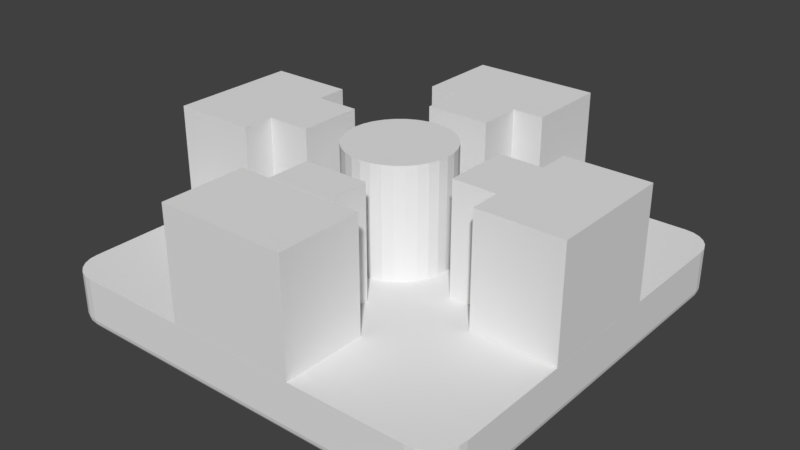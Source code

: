 # Source: 2020_endcap.blend  (saved by Blender 3.1.7; exported with 4.5.12 LTS)
import bpy
from mathutils import Matrix  # noqa: F401  (used for matrix-valued properties, if any)

bpy.ops.wm.read_factory_settings(use_empty=True)
scene = bpy.context.scene
scene.name = 'Scene'

# ---- collections
col_collection_5 = bpy.data.collections.new('Collection 5'); scene.collection.children.link(col_collection_5)

# ---- world
world_world = bpy.data.worlds.new('World'); scene.world = world_world
world_world.color = (0.05088, 0.05088, 0.05088)
world_world.use_sun_shadow = False
world_world.sun_shadow_jitter_overblur = 0.0
world_world.cycles.sampling_method = 'MANUAL'

# ---- meshes
me_cube_002 = bpy.data.meshes.new('Cube.002')
me_cube_002.from_pydata([(-3.0, -5.1, -6.267), (-3.0, -5.1, -1.0), (-3.0, 1.0, -6.267), (-3.0, 1.0, -1.0), (1.0, -5.1, -6.267), (1.0, -5.1, -1.0), (1.0, 1.0, -6.267), (1.0, 1.0, -1.0)], [], [(0, 1, 3, 2), (2, 3, 7, 6), (6, 7, 5, 4), (4, 5, 1, 0), (2, 6, 4, 0), (7, 3, 1, 5)])
_uv = me_cube_002.uv_layers.new(name='UVMap')
_uv.uv.foreach_set('vector', [0.375, 0.0, 0.625, 0.0, 0.625, 0.25, 0.375, 0.25, 0.375, 0.25, 0.625, 0.25, 0.625, 0.5, 0.375, 0.5, 0.375, 0.5, 0.625, 0.5, 0.625, 0.75, 0.375, 0.75, 0.375, 0.75, 0.625, 0.75, 0.625, 1.0, 0.375, 1.0, 0.125, 0.5, 0.375, 0.5, 0.375, 0.75, 0.125, 0.75, 0.625, 0.5, 0.875, 0.5, 0.875, 0.75, 0.625, 0.75])
me_cube_002.use_remesh_fix_poles = True
me_cube_002.use_remesh_preserve_attributes = False
me_cube_002.update()
me_cube_004 = bpy.data.meshes.new('Cube.004')
me_cube_004.from_pydata([(-1.1, -3.6, -6.267), (-1.1, -3.6, -1.0), (-1.1, -0.5, -6.267), (-1.1, -0.5, -1.0), (1.0, -3.6, -6.267), (1.0, -3.6, -1.0), (1.0, -0.5, -6.267), (1.0, -0.5, -1.0)], [], [(0, 1, 3, 2), (2, 3, 7, 6), (6, 7, 5, 4), (4, 5, 1, 0), (2, 6, 4, 0), (7, 3, 1, 5)])
_uv = me_cube_004.uv_layers.new(name='UVMap')
_uv.uv.foreach_set('vector', [0.375, 0.0, 0.625, 0.0, 0.625, 0.25, 0.375, 0.25, 0.375, 0.25, 0.625, 0.25, 0.625, 0.5, 0.375, 0.5, 0.375, 0.5, 0.625, 0.5, 0.625, 0.75, 0.375, 0.75, 0.375, 0.75, 0.625, 0.75, 0.625, 1.0, 0.375, 1.0, 0.125, 0.5, 0.375, 0.5, 0.375, 0.75, 0.125, 0.75, 0.625, 0.5, 0.875, 0.5, 0.875, 0.75, 0.625, 0.75])
me_cube_004.use_remesh_fix_poles = True
me_cube_004.use_remesh_preserve_attributes = False
me_cube_004.update()
me_cube_006 = bpy.data.meshes.new('Cube.006')
me_cube_006.from_pydata([(-1.0, -3.0, 3.5), (-1.0, -3.0, 8.767), (-1.0, 1.0, 3.5), (-1.0, 1.0, 8.767), (5.1, -3.0, 3.5), (5.1, -3.0, 8.767), (5.1, 1.0, 3.5), (5.1, 1.0, 8.767)], [], [(0, 1, 3, 2), (2, 3, 7, 6), (6, 7, 5, 4), (4, 5, 1, 0), (2, 6, 4, 0), (7, 3, 1, 5)])
_uv = me_cube_006.uv_layers.new(name='UVMap')
_uv.uv.foreach_set('vector', [0.375, 0.0, 0.625, 0.0, 0.625, 0.25, 0.375, 0.25, 0.375, 0.25, 0.625, 0.25, 0.625, 0.5, 0.375, 0.5, 0.375, 0.5, 0.625, 0.5, 0.625, 0.75, 0.375, 0.75, 0.375, 0.75, 0.625, 0.75, 0.625, 1.0, 0.375, 1.0, 0.125, 0.5, 0.375, 0.5, 0.375, 0.75, 0.125, 0.75, 0.625, 0.5, 0.875, 0.5, 0.875, 0.75, 0.625, 0.75])
me_cube_006.use_remesh_fix_poles = True
me_cube_006.use_remesh_preserve_attributes = False
me_cube_006.update()
me_cube_012 = bpy.data.meshes.new('Cube.012')
me_cube_012.from_pydata([(-1.0, -1.0, 3.5), (-1.0, -1.0, 8.767), (-1.0, 3.0, 3.5), (-1.0, 3.0, 8.767), (5.1, -1.0, 3.5), (5.1, -1.0, 8.767), (5.1, 3.0, 3.5), (5.1, 3.0, 8.767)], [], [(0, 1, 3, 2), (2, 3, 7, 6), (6, 7, 5, 4), (4, 5, 1, 0), (2, 6, 4, 0), (7, 3, 1, 5)])
_uv = me_cube_012.uv_layers.new(name='UVMap')
_uv.uv.foreach_set('vector', [0.375, 0.0, 0.625, 0.0, 0.625, 0.25, 0.375, 0.25, 0.375, 0.25, 0.625, 0.25, 0.625, 0.5, 0.375, 0.5, 0.375, 0.5, 0.625, 0.5, 0.625, 0.75, 0.375, 0.75, 0.375, 0.75, 0.625, 0.75, 0.625, 1.0, 0.375, 1.0, 0.125, 0.5, 0.375, 0.5, 0.375, 0.75, 0.125, 0.75, 0.625, 0.5, 0.875, 0.5, 0.875, 0.75, 0.625, 0.75])
me_cube_012.use_remesh_fix_poles = True
me_cube_012.use_remesh_preserve_attributes = False
me_cube_012.update()
me_cube_014 = bpy.data.meshes.new('Cube.014')
me_cube_014.from_pydata([(-1.0, -3.0, 3.5), (-1.0, -3.0, 8.767), (-1.0, 1.0, 3.5), (-1.0, 1.0, 8.767), (5.1, -3.0, 3.5), (5.1, -3.0, 8.767), (5.1, 1.0, 3.5), (5.1, 1.0, 8.767)], [], [(0, 1, 3, 2), (2, 3, 7, 6), (6, 7, 5, 4), (4, 5, 1, 0), (2, 6, 4, 0), (7, 3, 1, 5)])
_uv = me_cube_014.uv_layers.new(name='UVMap')
_uv.uv.foreach_set('vector', [0.375, 0.0, 0.625, 0.0, 0.625, 0.25, 0.375, 0.25, 0.375, 0.25, 0.625, 0.25, 0.625, 0.5, 0.375, 0.5, 0.375, 0.5, 0.625, 0.5, 0.625, 0.75, 0.375, 0.75, 0.375, 0.75, 0.625, 0.75, 0.625, 1.0, 0.375, 1.0, 0.125, 0.5, 0.375, 0.5, 0.375, 0.75, 0.125, 0.75, 0.625, 0.5, 0.875, 0.5, 0.875, 0.75, 0.625, 0.75])
me_cube_014.use_remesh_fix_poles = True
me_cube_014.use_remesh_preserve_attributes = False
me_cube_014.update()
me_cube_016 = bpy.data.meshes.new('Cube.016')
me_cube_016.from_pydata([(-1.1, -3.6, -6.267), (-1.1, -3.6, -1.0), (-1.1, -0.5, -6.267), (-1.1, -0.5, -1.0), (1.0, -3.6, -6.267), (1.0, -3.6, -1.0), (1.0, -0.5, -6.267), (1.0, -0.5, -1.0)], [], [(0, 1, 3, 2), (2, 3, 7, 6), (6, 7, 5, 4), (4, 5, 1, 0), (2, 6, 4, 0), (7, 3, 1, 5)])
_uv = me_cube_016.uv_layers.new(name='UVMap')
_uv.uv.foreach_set('vector', [0.375, 0.0, 0.625, 0.0, 0.625, 0.25, 0.375, 0.25, 0.375, 0.25, 0.625, 0.25, 0.625, 0.5, 0.375, 0.5, 0.375, 0.5, 0.625, 0.5, 0.625, 0.75, 0.375, 0.75, 0.375, 0.75, 0.625, 0.75, 0.625, 1.0, 0.375, 1.0, 0.125, 0.5, 0.375, 0.5, 0.375, 0.75, 0.125, 0.75, 0.625, 0.5, 0.875, 0.5, 0.875, 0.75, 0.625, 0.75])
me_cube_016.use_remesh_fix_poles = True
me_cube_016.use_remesh_preserve_attributes = False
me_cube_016.update()
me_cube_017 = bpy.data.meshes.new('Cube.017')
me_cube_017.from_pydata([(-1.1, -3.6, -6.267), (-1.1, -3.6, -1.0), (-1.1, -0.5, -6.267), (-1.1, -0.5, -1.0), (1.0, -3.6, -6.267), (1.0, -3.6, -1.0), (1.0, -0.5, -6.267), (1.0, -0.5, -1.0)], [], [(0, 1, 3, 2), (2, 3, 7, 6), (6, 7, 5, 4), (4, 5, 1, 0), (2, 6, 4, 0), (7, 3, 1, 5)])
_uv = me_cube_017.uv_layers.new(name='UVMap')
_uv.uv.foreach_set('vector', [0.375, 0.0, 0.625, 0.0, 0.625, 0.25, 0.375, 0.25, 0.375, 0.25, 0.625, 0.25, 0.625, 0.5, 0.375, 0.5, 0.375, 0.5, 0.625, 0.5, 0.625, 0.75, 0.375, 0.75, 0.375, 0.75, 0.625, 0.75, 0.625, 1.0, 0.375, 1.0, 0.125, 0.5, 0.375, 0.5, 0.375, 0.75, 0.125, 0.75, 0.625, 0.5, 0.875, 0.5, 0.875, 0.75, 0.625, 0.75])
me_cube_017.use_remesh_fix_poles = True
me_cube_017.use_remesh_preserve_attributes = False
me_cube_017.update()
me_cube_018 = bpy.data.meshes.new('Cube.018')
me_cube_018.from_pydata([(-1.1, -3.6, -6.267), (-1.1, -3.6, -1.0), (-1.1, -0.5, -6.267), (-1.1, -0.5, -1.0), (1.0, -3.6, -6.267), (1.0, -3.6, -1.0), (1.0, -0.5, -6.267), (1.0, -0.5, -1.0)], [], [(0, 1, 3, 2), (2, 3, 7, 6), (6, 7, 5, 4), (4, 5, 1, 0), (2, 6, 4, 0), (7, 3, 1, 5)])
_uv = me_cube_018.uv_layers.new(name='UVMap')
_uv.uv.foreach_set('vector', [0.375, 0.0, 0.625, 0.0, 0.625, 0.25, 0.375, 0.25, 0.375, 0.25, 0.625, 0.25, 0.625, 0.5, 0.375, 0.5, 0.375, 0.5, 0.625, 0.5, 0.625, 0.75, 0.375, 0.75, 0.375, 0.75, 0.625, 0.75, 0.625, 1.0, 0.375, 1.0, 0.125, 0.5, 0.375, 0.5, 0.375, 0.75, 0.125, 0.75, 0.625, 0.5, 0.875, 0.5, 0.875, 0.75, 0.625, 0.75])
me_cube_018.use_remesh_fix_poles = True
me_cube_018.use_remesh_preserve_attributes = False
me_cube_018.update()
me_cylinder_001 = bpy.data.meshes.new('Cylinder.001')
me_cylinder_001.from_pydata([(0.0, 2.5, 2.0), (0.0, 2.5, 7.267), (0.4877, 2.452, 2.0), (0.4877, 2.452, 7.267), (0.9567, 2.31, 2.0), (0.9567, 2.31, 7.267), (1.389, 2.079, 2.0), (1.389, 2.079, 7.267), (1.768, 1.768, 2.0), (1.768, 1.768, 7.267), (2.079, 1.389, 2.0), (2.079, 1.389, 7.267), (2.31, 0.9567, 2.0), (2.31, 0.9567, 7.267), (2.452, 0.4877, 2.0), (2.452, 0.4877, 7.267), (2.5, -1.093e-07, 2.0), (2.5, -1.093e-07, 7.267), (2.452, -0.4877, 2.0), (2.452, -0.4877, 7.267), (2.31, -0.9567, 2.0), (2.31, -0.9567, 7.267), (2.079, -1.389, 2.0), (2.079, -1.389, 7.267), (1.768, -1.768, 2.0), (1.768, -1.768, 7.267), (1.389, -2.079, 2.0), (1.389, -2.079, 7.267), (0.9567, -2.31, 2.0), (0.9567, -2.31, 7.267), (0.4877, -2.452, 2.0), (0.4877, -2.452, 7.267), (-2.186e-07, -2.5, 2.0), (-2.186e-07, -2.5, 7.267), (-0.4877, -2.452, 2.0), (-0.4877, -2.452, 7.267), (-0.9567, -2.31, 2.0), (-0.9567, -2.31, 7.267), (-1.389, -2.079, 2.0), (-1.389, -2.079, 7.267), (-1.768, -1.768, 2.0), (-1.768, -1.768, 7.267), (-2.079, -1.389, 2.0), (-2.079, -1.389, 7.267), (-2.31, -0.9567, 2.0), (-2.31, -0.9567, 7.267), (-2.452, -0.4877, 2.0), (-2.452, -0.4877, 7.267), (-2.5, 2.981e-08, 2.0), (-2.5, 2.981e-08, 7.267), (-2.452, 0.4877, 2.0), (-2.452, 0.4877, 7.267), (-2.31, 0.9567, 2.0), (-2.31, 0.9567, 7.267), (-2.079, 1.389, 2.0), (-2.079, 1.389, 7.267), (-1.768, 1.768, 2.0), (-1.768, 1.768, 7.267), (-1.389, 2.079, 2.0), (-1.389, 2.079, 7.267), (-0.9567, 2.31, 2.0), (-0.9567, 2.31, 7.267), (-0.4877, 2.452, 2.0), (-0.4877, 2.452, 7.267)], [], [(0, 1, 3, 2), (2, 3, 5, 4), (4, 5, 7, 6), (6, 7, 9, 8), (8, 9, 11, 10), (10, 11, 13, 12), (12, 13, 15, 14), (14, 15, 17, 16), (16, 17, 19, 18), (18, 19, 21, 20), (20, 21, 23, 22), (22, 23, 25, 24), (24, 25, 27, 26), (26, 27, 29, 28), (28, 29, 31, 30), (30, 31, 33, 32), (32, 33, 35, 34), (34, 35, 37, 36), (36, 37, 39, 38), (38, 39, 41, 40), (40, 41, 43, 42), (42, 43, 45, 44), (44, 45, 47, 46), (46, 47, 49, 48), (48, 49, 51, 50), (50, 51, 53, 52), (52, 53, 55, 54), (54, 55, 57, 56), (56, 57, 59, 58), (58, 59, 61, 60), (3, 1, 63, 61, 59, 57, 55, 53, 51, 49, 47, 45, 43, 41, 39, 37, 35, 33, 31, 29, 27, 25, 23, 21, 19, 17, 15, 13, 11, 9, 7, 5), (60, 61, 63, 62), (62, 63, 1, 0), (0, 2, 4, 6, 8, 10, 12, 14, 16, 18, 20, 22, 24, 26, 28, 30, 32, 34, 36, 38, 40, 42, 44, 46, 48, 50, 52, 54, 56, 58, 60, 62)])
_uv = me_cylinder_001.uv_layers.new(name='UVMap')
_uv.uv.foreach_set('vector', [1.0, 0.5, 1.0, 1.0, 0.9688, 1.0, 0.9688, 0.5, 0.9688, 0.5, 0.9688, 1.0, 0.9375, 1.0, 0.9375, 0.5, 0.9375, 0.5, 0.9375, 1.0, 0.9062, 1.0, 0.9062, 0.5, 0.9062, 0.5, 0.9062, 1.0, 0.875, 1.0, 0.875, 0.5, 0.875, 0.5, 0.875, 1.0, 0.8438, 1.0, 0.8438, 0.5, 0.8438, 0.5, 0.8438, 1.0, 0.8125, 1.0, 0.8125, 0.5, 0.8125, 0.5, 0.8125, 1.0, 0.7812, 1.0, 0.7812, 0.5, 0.7812, 0.5, 0.7812, 1.0, 0.75, 1.0, 0.75, 0.5, 0.75, 0.5, 0.75, 1.0, 0.7188, 1.0, 0.7188, 0.5, 0.7188, 0.5, 0.7188, 1.0, 0.6875, 1.0, 0.6875, 0.5, 0.6875, 0.5, 0.6875, 1.0, 0.6562, 1.0, 0.6562, 0.5, 0.6562, 0.5, 0.6562, 1.0, 0.625, 1.0, 0.625, 0.5, 0.625, 0.5, 0.625, 1.0, 0.5938, 1.0, 0.5938, 0.5, 0.5938, 0.5, 0.5938, 1.0, 0.5625, 1.0, 0.5625, 0.5, 0.5625, 0.5, 0.5625, 1.0, 0.5312, 1.0, 0.5312, 0.5, 0.5312, 0.5, 0.5312, 1.0, 0.5, 1.0, 0.5, 0.5, 0.5, 0.5, 0.5, 1.0, 0.4688, 1.0, 0.4688, 0.5, 0.4688, 0.5, 0.4688, 1.0, 0.4375, 1.0, 0.4375, 0.5, 0.4375, 0.5, 0.4375, 1.0, 0.4062, 1.0, 0.4062, 0.5, 0.4062, 0.5, 0.4062, 1.0, 0.375, 1.0, 0.375, 0.5, 0.375, 0.5, 0.375, 1.0, 0.3438, 1.0, 0.3438, 0.5, 0.3438, 0.5, 0.3438, 1.0, 0.3125, 1.0, 0.3125, 0.5, 0.3125, 0.5, 0.3125, 1.0, 0.2812, 1.0, 0.2812, 0.5, 0.2812, 0.5, 0.2812, 1.0, 0.25, 1.0, 0.25, 0.5, 0.25, 0.5, 0.25, 1.0, 0.2188, 1.0, 0.2188, 0.5, 0.2188, 0.5, 0.2188, 1.0, 0.1875, 1.0, 0.1875, 0.5, 0.1875, 0.5, 0.1875, 1.0, 0.1562, 1.0, 0.1562, 0.5, 0.1562, 0.5, 0.1562, 1.0, 0.125, 1.0, 0.125, 0.5, 0.125, 0.5, 0.125, 1.0, 0.09375, 1.0, 0.09375, 0.5, 0.09375, 0.5, 0.09375, 1.0, 0.0625, 1.0, 0.0625, 0.5, 0.2968, 0.4854, 0.25, 0.49, 0.2032, 0.4854, 0.1582, 0.4717, 0.1167, 0.4496, 0.08029, 0.4197, 0.05045, 0.3833, 0.02827, 0.3418, 0.01461, 0.2968, 0.01, 0.25, 0.01461, 0.2032, 0.02827, 0.1582, 0.05045, 0.1167, 0.08029, 0.08029, 0.1167, 0.05045, 0.1582, 0.02827, 0.2032, 0.01461, 0.25, 0.01, 0.2968, 0.01461, 0.3418, 0.02827, 0.3833, 0.05045, 0.4197, 0.08029, 0.4496, 0.1167, 0.4717, 0.1582, 0.4854, 0.2032, 0.49, 0.25, 0.4854, 0.2968, 0.4717, 0.3418, 0.4496, 0.3833, 0.4197, 0.4197, 0.3833, 0.4496, 0.3418, 0.4717, 0.0625, 0.5, 0.0625, 1.0, 0.03125, 1.0, 0.03125, 0.5, 0.03125, 0.5, 0.03125, 1.0, 0.0, 1.0, 0.0, 0.5, 0.75, 0.49, 0.7968, 0.4854, 0.8418, 0.4717, 0.8833, 0.4496, 0.9197, 0.4197, 0.9496, 0.3833, 0.9717, 0.3418, 0.9854, 0.2968, 0.99, 0.25, 0.9854, 0.2032, 0.9717, 0.1582, 0.9496, 0.1167, 0.9197, 0.08029, 0.8833, 0.05045, 0.8418, 0.02827, 0.7968, 0.01461, 0.75, 0.01, 0.7032, 0.01461, 0.6582, 0.02827, 0.6167, 0.05045, 0.5803, 0.08029, 0.5504, 0.1167, 0.5283, 0.1582, 0.5146, 0.2032, 0.51, 0.25, 0.5146, 0.2968, 0.5283, 0.3418, 0.5504, 0.3833, 0.5803, 0.4197, 0.6167, 0.4496, 0.6582, 0.4717, 0.7032, 0.4854])
me_cylinder_001.use_remesh_fix_poles = True
me_cylinder_001.use_remesh_preserve_attributes = False
me_cylinder_001.update()
me_cube_001 = bpy.data.meshes.new('Cube.001')
me_cube_001.from_pydata([(-17.0, 1.5, 2.2), (-15.8, 1.5, 1.0), (-16.96, 1.5, 1.889), (-16.84, 1.5, 1.6), (-16.65, 1.5, 1.351), (-16.4, 1.5, 1.161), (-16.11, 1.5, 1.041), (-15.8, 1.5, 17.0), (-17.0, 1.5, 15.8), (-16.11, 1.5, 16.96), (-16.4, 1.5, 16.84), (-16.65, 1.5, 16.65), (-16.84, 1.5, 16.4), (-16.96, 1.5, 16.11), (-17.5, 1.5, -1.0), (-19.0, 1.5, 0.5), (-17.89, 1.5, -0.9489), (-18.25, 1.5, -0.799), (-18.56, 1.5, -0.5607), (-18.8, 1.5, -0.25), (-18.95, 1.5, 0.1118), (-19.0, 1.5, 17.5), (-17.5, 1.5, 19.0), (-18.95, 1.5, 17.89), (-18.8, 1.5, 18.25), (-18.56, 1.5, 18.56), (-18.25, 1.5, 18.8), (-17.89, 1.5, 18.95), (-2.2, 1.5, 1.0), (-1.0, 1.5, 2.2), (-1.889, 1.5, 1.041), (-1.6, 1.5, 1.161), (-1.351, 1.5, 1.351), (-1.161, 1.5, 1.6), (-1.041, 1.5, 1.889), (-1.0, 1.5, 15.8), (-2.2, 1.5, 17.0), (-1.041, 1.5, 16.11), (-1.161, 1.5, 16.4), (-1.351, 1.5, 16.65), (-1.6, 1.5, 16.84), (-1.889, 1.5, 16.96), (1.0, 1.5, 0.5), (-0.5, 1.5, -1.0), (0.9489, 1.5, 0.1118), (0.799, 1.5, -0.25), (0.5607, 1.5, -0.5607), (0.25, 1.5, -0.799), (-0.1118, 1.5, -0.9489), (-0.5, 1.5, 19.0), (1.0, 1.5, 17.5), (-0.1118, 1.5, 18.95), (0.25, 1.5, 18.8), (0.5607, 1.5, 18.56), (0.799, 1.5, 18.25), (0.9489, 1.5, 17.89), (-17.0, 1.5, 2.2), (-16.84, 1.5, 1.6), (-16.96, 1.5, 1.889), (-16.4, 1.5, 1.161), (-16.11, 1.5, 1.041), (-15.8, 1.5, 1.0), (-16.65, 1.5, 1.351), (-2.2, 1.5, 1.0), (-1.6, 1.5, 1.161), (-1.351, 1.5, 1.351), (-1.889, 1.5, 1.041), (-17.0, 1.5, 15.8), (-16.84, 1.5, 16.4), (-16.96, 1.5, 16.11), (-16.65, 1.5, 16.65), (-16.11, 1.5, 16.96), (-16.4, 1.5, 16.84), (-15.8, 1.5, 17.0), (-1.6, 1.5, 16.84), (-1.161, 1.5, 1.6), (-1.351, 1.5, 16.65), (-1.041, 1.5, 16.11), (-1.0, 1.5, 2.2), (-1.0, 1.5, 15.8), (-1.041, 1.5, 1.889), (-1.161, 1.5, 16.4), (-2.2, 1.5, 17.0), (-1.889, 1.5, 16.96), (-18.5, -1.0, 0.5328), (-19.0, -0.5, 0.5), (-18.69, -0.9619, 0.5202), (-18.85, -0.8536, 0.5096), (-18.96, -0.6913, 0.5025), (-17.47, -1.0, -0.5), (-17.5, -0.5, -1.0), (-17.48, -0.9619, -0.6913), (-17.49, -0.8536, -0.8536), (-17.5, -0.6913, -0.9619), (-18.95, -0.5, 0.1118), (-18.46, -1.0, 0.2423), (-18.91, -0.6913, 0.1217), (-18.81, -0.8536, 0.15), (-18.65, -0.9619, 0.1923), (-18.8, -0.5, -0.25), (-18.36, -1.0, 0.002162), (-18.77, -0.6913, -0.2308), (-18.67, -0.8536, -0.1761), (-18.53, -0.9619, -0.09434), (-18.56, -0.5, -0.5607), (-18.2, -1.0, -0.2041), (-18.53, -0.6913, -0.5335), (-18.46, -0.8536, -0.4562), (-18.34, -0.9619, -0.3405), (-18.0, -1.0, -0.3623), (-18.25, -0.5, -0.799), (-18.09, -0.9619, -0.5294), (-18.18, -0.8536, -0.6711), (-18.23, -0.6913, -0.7658), (-17.89, -0.5, -0.9489), (-17.76, -1.0, -0.4618), (-17.88, -0.6913, -0.9118), (-17.85, -0.8536, -0.8062), (-17.81, -0.9619, -0.6482), (-17.47, -1.0, 18.5), (-17.5, -0.5, 19.0), (-17.48, -0.9619, 18.69), (-17.49, -0.8536, 18.85), (-17.5, -0.6913, 18.96), (-18.5, -1.0, 17.47), (-19.0, -0.5, 17.5), (-18.69, -0.9619, 17.48), (-18.85, -0.8536, 17.49), (-18.96, -0.6913, 17.5), (-17.89, -0.5, 18.95), (-17.76, -1.0, 18.46), (-17.88, -0.6913, 18.91), (-17.85, -0.8536, 18.81), (-17.81, -0.9619, 18.65), (-18.0, -1.0, 18.36), (-18.25, -0.5, 18.8), (-18.09, -0.9619, 18.53), (-18.18, -0.8536, 18.67), (-18.23, -0.6913, 18.77), (-18.56, -0.5, 18.56), (-18.2, -1.0, 18.2), (-18.53, -0.6913, 18.53), (-18.46, -0.8536, 18.46), (-18.34, -0.9619, 18.34), (-18.36, -1.0, 18.0), (-18.8, -0.5, 18.25), (-18.53, -0.9619, 18.09), (-18.67, -0.8536, 18.18), (-18.77, -0.6913, 18.23), (-18.46, -1.0, 17.76), (-18.95, -0.5, 17.89), (-18.65, -0.9619, 17.81), (-18.81, -0.8536, 17.85), (-18.91, -0.6913, 17.88), (-0.5, -0.5, -1.0), (-0.5328, -1.0, -0.5), (-0.5025, -0.6913, -0.9619), (-0.5096, -0.8536, -0.8536), (-0.5202, -0.9619, -0.6913), (0.5, -1.0, 0.5328), (1.0, -0.5, 0.5), (0.6913, -0.9619, 0.5202), (0.8536, -0.8536, 0.5096), (0.9619, -0.6913, 0.5025), (-0.1118, -0.5, -0.9489), (-0.2423, -1.0, -0.4618), (-0.1217, -0.6913, -0.9118), (-0.15, -0.8536, -0.8062), (-0.1923, -0.9619, -0.6482), (0.25, -0.5, -0.799), (-0.002157, -1.0, -0.3623), (0.2308, -0.6913, -0.7658), (0.1761, -0.8536, -0.6711), (0.09434, -0.9619, -0.5294), (0.5607, -0.5, -0.5607), (0.2041, -1.0, -0.2041), (0.5335, -0.6913, -0.5335), (0.4562, -0.8536, -0.4562), (0.3405, -0.9619, -0.3405), (0.799, -0.5, -0.25), (0.3623, -1.0, 0.002157), (0.7658, -0.6913, -0.2308), (0.6711, -0.8536, -0.1761), (0.5294, -0.9619, -0.09434), (0.9489, -0.5, 0.1118), (0.4618, -1.0, 0.2423), (0.9118, -0.6913, 0.1217), (0.8062, -0.8536, 0.15), (0.6482, -0.9619, 0.1923), (1.0, -0.5, 17.5), (0.5, -1.0, 17.47), (0.9619, -0.6913, 17.5), (0.8536, -0.8536, 17.49), (0.6913, -0.9619, 17.48), (-0.5, -0.5, 19.0), (-0.5328, -1.0, 18.5), (-0.5025, -0.6913, 18.96), (-0.5096, -0.8536, 18.85), (-0.5202, -0.9619, 18.69), (0.9489, -0.5, 17.89), (0.4618, -1.0, 17.76), (0.9118, -0.6913, 17.88), (0.8062, -0.8536, 17.85), (0.6482, -0.9619, 17.81), (0.799, -0.5, 18.25), (0.3623, -1.0, 18.0), (0.7658, -0.6913, 18.23), (0.6711, -0.8536, 18.18), (0.5294, -0.9619, 18.09), (0.5607, -0.5, 18.56), (0.2041, -1.0, 18.2), (0.5335, -0.6913, 18.53), (0.4562, -0.8536, 18.46), (0.3405, -0.9619, 18.34), (0.25, -0.5, 18.8), (-0.002162, -1.0, 18.36), (0.2308, -0.6913, 18.77), (0.1761, -0.8536, 18.67), (0.09434, -0.9619, 18.53), (-0.2423, -1.0, 18.46), (-0.1118, -0.5, 18.95), (-0.1923, -0.9619, 18.65), (-0.15, -0.8536, 18.81), (-0.1217, -0.6913, 18.91)], [], [(85, 125, 21, 15), (184, 44, 42, 160), (150, 23, 21, 125), (14, 43, 154, 90), (47, 48, 43, 64, 65, 75, 80, 78, 79, 77, 81, 76, 74, 83, 82, 73, 71, 72, 70, 68, 21, 23, 24, 25, 26, 27, 22, 49, 51, 52, 53, 54, 55, 50, 42, 44, 45, 46), (64, 43, 14, 16, 17, 18, 19, 20, 15, 21, 68, 69, 67, 56, 58, 57, 62, 59, 60, 61, 63, 66), (19, 99, 94, 20), (120, 22, 27, 129), (16, 114, 110, 17), (17, 110, 104, 18), (18, 104, 99, 19), (109, 115, 89, 155, 165, 170, 175, 180, 185, 159, 190, 200, 205, 210, 215, 219, 195, 119, 130, 134, 140, 144, 149, 124, 84, 95, 100, 105), (49, 22, 120, 194), (135, 26, 25, 139), (139, 25, 24, 145), (145, 24, 23, 150), (154, 43, 48, 164), (129, 27, 26, 135), (42, 50, 189, 160), (169, 47, 46, 174), (174, 46, 45, 179), (179, 45, 44, 184), (55, 199, 189, 50), (164, 48, 47, 169), (54, 204, 199, 55), (51, 220, 214, 52), (52, 214, 209, 53), (53, 209, 204, 54), (49, 194, 220, 51), (14, 90, 114, 16), (11, 10, 9, 7, 36, 41, 40, 39, 38, 37, 35, 29, 34, 33, 32, 31, 30, 28, 1, 6, 5, 4, 3, 2, 0, 8, 13, 12), (78, 29, 35, 79), (36, 7, 73, 82), (67, 8, 0, 56), (60, 6, 1, 61), (59, 5, 6, 60), (62, 4, 5, 59), (3, 4, 62, 57), (2, 3, 57, 58), (0, 2, 58, 56), (7, 9, 71, 73), (9, 10, 72, 71), (10, 11, 70, 72), (11, 12, 68, 70), (12, 13, 69, 68), (13, 8, 67, 69), (63, 28, 30, 66), (66, 30, 31, 64), (64, 31, 32, 65), (32, 33, 75, 65), (33, 34, 80, 75), (34, 29, 78, 80), (41, 36, 82, 83), (40, 41, 83, 74), (39, 40, 74, 76), (38, 39, 76, 81), (37, 38, 81, 77), (35, 37, 77, 79), (61, 1, 28, 63), (110, 114, 116, 113), (113, 116, 117, 112), (112, 117, 118, 111), (111, 118, 115, 109), (90, 154, 156, 93), (93, 156, 157, 92), (92, 157, 158, 91), (91, 158, 155, 89), (154, 164, 166, 156), (156, 166, 167, 157), (157, 167, 168, 158), (158, 168, 165, 155), (164, 169, 171, 166), (166, 171, 172, 167), (167, 172, 173, 168), (168, 173, 170, 165), (169, 174, 176, 171), (171, 176, 177, 172), (172, 177, 178, 173), (173, 178, 175, 170), (174, 179, 181, 176), (176, 181, 182, 177), (177, 182, 183, 178), (178, 183, 180, 175), (179, 184, 186, 181), (181, 186, 187, 182), (182, 187, 188, 183), (183, 188, 185, 180), (160, 189, 191, 163), (163, 191, 192, 162), (162, 192, 193, 161), (161, 193, 190, 159), (189, 199, 201, 191), (191, 201, 202, 192), (192, 202, 203, 193), (193, 203, 200, 190), (199, 204, 206, 201), (201, 206, 207, 202), (202, 207, 208, 203), (203, 208, 205, 200), (204, 209, 211, 206), (206, 211, 212, 207), (207, 212, 213, 208), (208, 213, 210, 205), (195, 219, 221, 198), (198, 221, 222, 197), (197, 222, 223, 196), (196, 223, 220, 194), (89, 115, 118, 91), (91, 118, 117, 92), (92, 117, 116, 93), (93, 116, 114, 90), (145, 150, 153, 148), (148, 153, 152, 147), (147, 152, 151, 146), (146, 151, 149, 144), (159, 185, 188, 161), (161, 188, 187, 162), (162, 187, 186, 163), (163, 186, 184, 160), (85, 94, 96, 88), (88, 96, 97, 87), (87, 97, 98, 86), (86, 98, 95, 84), (94, 99, 101, 96), (96, 101, 102, 97), (97, 102, 103, 98), (98, 103, 100, 95), (99, 104, 106, 101), (101, 106, 107, 102), (102, 107, 108, 103), (103, 108, 105, 100), (104, 110, 113, 106), (106, 113, 112, 107), (107, 112, 111, 108), (108, 111, 109, 105), (84, 124, 126, 86), (86, 126, 127, 87), (87, 127, 128, 88), (88, 128, 125, 85), (120, 129, 131, 123), (123, 131, 132, 122), (122, 132, 133, 121), (121, 133, 130, 119), (129, 135, 138, 131), (131, 138, 137, 132), (132, 137, 136, 133), (133, 136, 134, 130), (135, 139, 141, 138), (138, 141, 142, 137), (137, 142, 143, 136), (136, 143, 140, 134), (139, 145, 148, 141), (141, 148, 147, 142), (142, 147, 146, 143), (143, 146, 144, 140), (124, 149, 151, 126), (126, 151, 152, 127), (127, 152, 153, 128), (128, 153, 150, 125), (119, 195, 198, 121), (121, 198, 197, 122), (122, 197, 196, 123), (123, 196, 194, 120), (209, 214, 216, 211), (211, 216, 217, 212), (212, 217, 218, 213), (213, 218, 215, 210), (214, 220, 223, 216), (216, 223, 222, 217), (217, 222, 221, 218), (218, 221, 219, 215), (20, 94, 85, 15)])
_uv = me_cube_001.uv_layers.new(name='UVMap')
_uv.uv.foreach_set('vector', [0.3938, 0.0625, 0.6062, 0.0625, 0.6062, 0.25, 0.3938, 0.25, 0.3889, 0.6875, 0.3889, 0.5, 0.3938, 0.5, 0.3938, 0.6875, 0.6111, 0.0625, 0.6111, 0.25, 0.6062, 0.25, 0.6062, 0.0625, 0.1437, 0.5, 0.3563, 0.5, 0.3563, 0.6875, 0.1437, 0.6875, 0.3775, 0.4906, 0.3756, 0.4861, 0.375, 0.4813, 0.402, 0.4675, 0.4044, 0.4706, 0.4075, 0.473, 0.4111, 0.4745, 0.415, 0.475, 0.585, 0.475, 0.5889, 0.4745, 0.5925, 0.473, 0.5956, 0.4706, 0.598, 0.4675, 0.5995, 0.4639, 0.6, 0.46, 0.6, 0.29, 0.5995, 0.2861, 0.598, 0.2825, 0.5956, 0.2794, 0.5925, 0.277, 0.6062, 0.25, 0.6111, 0.2506, 0.6156, 0.2525, 0.6195, 0.2555, 0.6225, 0.2594, 0.6244, 0.2639, 0.625, 0.2688, 0.625, 0.4812, 0.6244, 0.4861, 0.6225, 0.4906, 0.6195, 0.4945, 0.6156, 0.4975, 0.6111, 0.4994, 0.6062, 0.5, 0.3938, 0.5, 0.3889, 0.4994, 0.3844, 0.4975, 0.3805, 0.4945, 0.402, 0.4675, 0.375, 0.4813, 0.375, 0.2688, 0.3756, 0.2639, 0.3775, 0.2594, 0.3805, 0.2555, 0.3844, 0.2525, 0.3889, 0.2506, 0.3938, 0.25, 0.6062, 0.25, 0.5925, 0.277, 0.5889, 0.2755, 0.585, 0.275, 0.415, 0.275, 0.4111, 0.2755, 0.4075, 0.277, 0.4044, 0.2794, 0.402, 0.2825, 0.4005, 0.2861, 0.4, 0.29, 0.4, 0.46, 0.4005, 0.4639, 0.3844, 0.25, 0.3844, 0.0625, 0.3889, 0.0625, 0.3889, 0.25, 0.8562, 0.6875, 0.8562, 0.5, 0.8611, 0.5, 0.8611, 0.6875, 0.1389, 0.5, 0.1389, 0.6875, 0.1344, 0.6875, 0.1344, 0.5, 0.1344, 0.5, 0.1344, 0.6875, 0.125, 0.6875, 0.125, 0.5, 0.375, 0.25, 0.375, 0.0625, 0.3844, 0.0625, 0.3844, 0.25, 0.383, 0.9875, 0.3817, 0.9845, 0.3812, 0.9808, 0.3812, 0.7692, 0.3817, 0.7655, 0.383, 0.7625, 0.3849, 0.7599, 0.3875, 0.758, 0.3905, 0.7567, 0.3942, 0.7562, 0.6058, 0.7563, 0.6095, 0.7567, 0.6125, 0.758, 0.6151, 0.7599, 0.617, 0.7625, 0.6183, 0.7655, 0.6187, 0.7692, 0.6187, 0.9808, 0.6183, 0.9845, 0.617, 0.9875, 0.6151, 0.9901, 0.6125, 0.992, 0.6095, 0.9933, 0.6058, 0.9938, 0.3942, 0.9937, 0.3905, 0.9933, 0.3875, 0.992, 0.3849, 0.9901, 0.6438, 0.5, 0.8562, 0.5, 0.8562, 0.6875, 0.6438, 0.6875, 0.8656, 0.6875, 0.8656, 0.5, 0.875, 0.5, 0.875, 0.6875, 0.625, 0.0625, 0.625, 0.25, 0.6156, 0.25, 0.6156, 0.0625, 0.6156, 0.0625, 0.6156, 0.25, 0.6111, 0.25, 0.6111, 0.0625, 0.3563, 0.6875, 0.3563, 0.5, 0.3611, 0.5, 0.3611, 0.6875, 0.8611, 0.6875, 0.8611, 0.5, 0.8656, 0.5, 0.8656, 0.6875, 0.3938, 0.5, 0.6062, 0.5, 0.6062, 0.6875, 0.3938, 0.6875, 0.3656, 0.6875, 0.3656, 0.5, 0.375, 0.5, 0.375, 0.6875, 0.375, 0.6875, 0.375, 0.5, 0.3844, 0.5, 0.3844, 0.6875, 0.3844, 0.6875, 0.3844, 0.5, 0.3889, 0.5, 0.3889, 0.6875, 0.6111, 0.5, 0.6111, 0.6875, 0.6062, 0.6875, 0.6062, 0.5, 0.3611, 0.6875, 0.3611, 0.5, 0.3656, 0.5, 0.3656, 0.6875, 0.6156, 0.5, 0.6156, 0.6875, 0.6111, 0.6875, 0.6111, 0.5, 0.6389, 0.5, 0.6389, 0.6875, 0.6344, 0.6875, 0.6344, 0.5, 0.6344, 0.5, 0.6344, 0.6875, 0.625, 0.6875, 0.625, 0.5, 0.625, 0.5, 0.625, 0.6875, 0.6156, 0.6875, 0.6156, 0.5, 0.6438, 0.5, 0.6438, 0.6875, 0.6389, 0.6875, 0.6389, 0.5, 0.1437, 0.5, 0.1437, 0.6875, 0.1389, 0.6875, 0.1389, 0.5, 0.6195, 0.9945, 0.6225, 0.9906, 0.6244, 0.9861, 0.625, 0.9812, 0.625, 0.7688, 0.6244, 0.7639, 0.6225, 0.7594, 0.6195, 0.7555, 0.6156, 0.7525, 0.6111, 0.7506, 0.6062, 0.75, 0.3938, 0.75, 0.3889, 0.7506, 0.3844, 0.7525, 0.3805, 0.7555, 0.3775, 0.7594, 0.3756, 0.7639, 0.375, 0.7688, 0.375, 0.9812, 0.3756, 0.9861, 0.3775, 0.9906, 0.3805, 0.9945, 0.3844, 0.9975, 0.3889, 0.9994, 0.3938, 1.0, 0.6062, 1.0, 0.6111, 0.9994, 0.6156, 0.9975, 0.3938, 0.6875, 0.3938, 0.75, 0.6062, 0.75, 0.6062, 0.6875, 0.6438, 0.75, 0.8562, 0.75, 0.8562, 0.6875, 0.6438, 0.6875, 0.6062, 0.0625, 0.6062, 0.0, 0.3938, 0.0, 0.3938, 0.0625, 0.1389, 0.6875, 0.1389, 0.75, 0.1437, 0.75, 0.1437, 0.6875, 0.1344, 0.6875, 0.1344, 0.75, 0.1389, 0.75, 0.1389, 0.6875, 0.125, 0.6875, 0.125, 0.75, 0.1344, 0.75, 0.1344, 0.6875, 0.3844, 0.0, 0.375, 0.0, 0.375, 0.0625, 0.3844, 0.0625, 0.3889, 0.0, 0.3844, 0.0, 0.3844, 0.0625, 0.3889, 0.0625, 0.3938, 0.0, 0.3889, 0.0, 0.3889, 0.0625, 0.3938, 0.0625, 0.8562, 0.75, 0.8611, 0.75, 0.8611, 0.6875, 0.8562, 0.6875, 0.8611, 0.75, 0.8656, 0.75, 0.8656, 0.6875, 0.8611, 0.6875, 0.8656, 0.75, 0.875, 0.75, 0.875, 0.6875, 0.8656, 0.6875, 0.625, 0.0, 0.6156, 0.0, 0.6156, 0.0625, 0.625, 0.0625, 0.6156, 0.0, 0.6111, 0.0, 0.6111, 0.0625, 0.6156, 0.0625, 0.6111, 0.0, 0.6062, 0.0, 0.6062, 0.0625, 0.6111, 0.0625, 0.3563, 0.6875, 0.3563, 0.75, 0.3611, 0.75, 0.3611, 0.6875, 0.3611, 0.6875, 0.3611, 0.75, 0.3656, 0.75, 0.3656, 0.6875, 0.3656, 0.6875, 0.3656, 0.75, 0.375, 0.75, 0.375, 0.6875, 0.375, 0.75, 0.3844, 0.75, 0.3844, 0.6875, 0.375, 0.6875, 0.3844, 0.75, 0.3889, 0.75, 0.3889, 0.6875, 0.3844, 0.6875, 0.3889, 0.75, 0.3938, 0.75, 0.3938, 0.6875, 0.3889, 0.6875, 0.6389, 0.75, 0.6438, 0.75, 0.6438, 0.6875, 0.6389, 0.6875, 0.6344, 0.75, 0.6389, 0.75, 0.6389, 0.6875, 0.6344, 0.6875, 0.625, 0.75, 0.6344, 0.75, 0.6344, 0.6875, 0.625, 0.6875, 0.6156, 0.75, 0.625, 0.75, 0.625, 0.6875, 0.6156, 0.6875, 0.6111, 0.75, 0.6156, 0.75, 0.6156, 0.6875, 0.6111, 0.6875, 0.6062, 0.75, 0.6111, 0.75, 0.6111, 0.6875, 0.6062, 0.6875, 0.1437, 0.6875, 0.1437, 0.75, 0.3563, 0.75, 0.3563, 0.6875, 0.1344, 0.6875, 0.1389, 0.6875, 0.1388, 0.7114, 0.1344, 0.7114, 0.1344, 0.7114, 0.1388, 0.7114, 0.1387, 0.75, 0.1346, 0.75, 0.3774, 0.9904, 0.3757, 0.9863, 0.3794, 0.9851, 0.3809, 0.9887, 0.3809, 0.9887, 0.3794, 0.9851, 0.3817, 0.9845, 0.383, 0.9875, 0.1437, 0.6875, 0.3563, 0.6875, 0.3562, 0.7114, 0.1438, 0.7114, 0.1438, 0.7114, 0.3562, 0.7114, 0.3561, 0.75, 0.1439, 0.75, 0.375, 0.9811, 0.375, 0.7689, 0.3789, 0.769, 0.3789, 0.981, 0.3789, 0.981, 0.3789, 0.769, 0.3812, 0.7692, 0.3812, 0.9808, 0.3563, 0.6875, 0.3611, 0.6875, 0.361, 0.7114, 0.3563, 0.7114, 0.3563, 0.7114, 0.361, 0.7114, 0.3609, 0.75, 0.3564, 0.75, 0.375, 0.7686, 0.3756, 0.7641, 0.3794, 0.7649, 0.3789, 0.769, 0.3789, 0.769, 0.3794, 0.7649, 0.3817, 0.7655, 0.3812, 0.7692, 0.3611, 0.6875, 0.3656, 0.6875, 0.3656, 0.7114, 0.3612, 0.7114, 0.3612, 0.7114, 0.3656, 0.7114, 0.3654, 0.75, 0.3613, 0.75, 0.3757, 0.7637, 0.3774, 0.7596, 0.3809, 0.7613, 0.3794, 0.7649, 0.3794, 0.7649, 0.3809, 0.7613, 0.383, 0.7625, 0.3817, 0.7655, 0.3656, 0.6875, 0.375, 0.6875, 0.3749, 0.7114, 0.3657, 0.7114, 0.3657, 0.7114, 0.3749, 0.7114, 0.3745, 0.75, 0.3661, 0.75, 0.3777, 0.7592, 0.3803, 0.7557, 0.3832, 0.7582, 0.3809, 0.7613, 0.3809, 0.7613, 0.3832, 0.7582, 0.3849, 0.7599, 0.383, 0.7625, 0.375, 0.6875, 0.3844, 0.6875, 0.3843, 0.7114, 0.3751, 0.7114, 0.3751, 0.7114, 0.3843, 0.7114, 0.3839, 0.75, 0.3755, 0.75, 0.3807, 0.7553, 0.3842, 0.7527, 0.3863, 0.7559, 0.3832, 0.7582, 0.3832, 0.7582, 0.3863, 0.7559, 0.3875, 0.758, 0.3849, 0.7599, 0.3844, 0.6875, 0.3889, 0.6875, 0.3889, 0.7114, 0.3844, 0.7114, 0.3844, 0.7114, 0.3889, 0.7114, 0.3889, 0.7503, 0.3846, 0.7512, 0.3846, 0.7512, 0.3889, 0.7503, 0.3899, 0.7544, 0.3863, 0.7559, 0.3863, 0.7559, 0.3899, 0.7544, 0.3905, 0.7567, 0.3875, 0.758, 0.3938, 0.6875, 0.6062, 0.6875, 0.6062, 0.7114, 0.3938, 0.7114, 0.3938, 0.7114, 0.6062, 0.7114, 0.6062, 0.75, 0.3938, 0.75, 0.3938, 0.75, 0.6062, 0.75, 0.606, 0.7539, 0.394, 0.7539, 0.394, 0.7539, 0.606, 0.7539, 0.6058, 0.7563, 0.3942, 0.7562, 0.6062, 0.6875, 0.6111, 0.6875, 0.6111, 0.7114, 0.6062, 0.7114, 0.6062, 0.7114, 0.6111, 0.7114, 0.6111, 0.7503, 0.6062, 0.75, 0.6062, 0.75, 0.6111, 0.7503, 0.6101, 0.7544, 0.606, 0.7539, 0.606, 0.7539, 0.6101, 0.7544, 0.6095, 0.7567, 0.6058, 0.7563, 0.6111, 0.6875, 0.6156, 0.6875, 0.6156, 0.7114, 0.6111, 0.7114, 0.6111, 0.7114, 0.6156, 0.7114, 0.6154, 0.7512, 0.6111, 0.7503, 0.6111, 0.7503, 0.6154, 0.7512, 0.6137, 0.7559, 0.6101, 0.7544, 0.6101, 0.7544, 0.6137, 0.7559, 0.6125, 0.758, 0.6095, 0.7567, 0.6156, 0.6875, 0.625, 0.6875, 0.6249, 0.7114, 0.6157, 0.7114, 0.6157, 0.7114, 0.6249, 0.7114, 0.6245, 0.75, 0.6161, 0.75, 0.6158, 0.7527, 0.6193, 0.7553, 0.6168, 0.7582, 0.6137, 0.7559, 0.6137, 0.7559, 0.6168, 0.7582, 0.6151, 0.7599, 0.6125, 0.758, 0.6187, 0.7692, 0.6183, 0.7655, 0.6206, 0.7649, 0.6211, 0.769, 0.6211, 0.769, 0.6206, 0.7649, 0.6244, 0.7641, 0.625, 0.7686, 0.6436, 0.75, 0.6391, 0.75, 0.639, 0.7114, 0.6437, 0.7114, 0.6437, 0.7114, 0.639, 0.7114, 0.6389, 0.6875, 0.6438, 0.6875, 0.3812, 0.9808, 0.3817, 0.9845, 0.3794, 0.9851, 0.3789, 0.981, 0.3789, 0.981, 0.3794, 0.9851, 0.3756, 0.9859, 0.375, 0.9814, 0.1436, 0.75, 0.1391, 0.75, 0.139, 0.7114, 0.1437, 0.7114, 0.1437, 0.7114, 0.139, 0.7114, 0.1389, 0.6875, 0.1437, 0.6875, 0.6156, 0.0625, 0.6111, 0.0625, 0.6112, 0.03858, 0.6156, 0.03858, 0.6156, 0.03858, 0.6112, 0.03858, 0.6113, 0.0, 0.6154, 0.0, 0.6154, 0.9976, 0.6113, 0.9993, 0.6101, 0.9956, 0.6137, 0.9941, 0.6137, 0.9941, 0.6101, 0.9956, 0.6095, 0.9933, 0.6125, 0.992, 0.3942, 0.7562, 0.3905, 0.7567, 0.3899, 0.7544, 0.394, 0.7539, 0.394, 0.7539, 0.3899, 0.7544, 0.3889, 0.7503, 0.3938, 0.75, 0.3938, 0.75, 0.3889, 0.7503, 0.3889, 0.7114, 0.3938, 0.7114, 0.3938, 0.7114, 0.3889, 0.7114, 0.3889, 0.6875, 0.3938, 0.6875, 0.3938, 0.0625, 0.3889, 0.0625, 0.389, 0.03858, 0.3937, 0.03858, 0.3937, 0.03858, 0.389, 0.03858, 0.3891, 0.0, 0.3936, 0.0, 0.3936, 1.0, 0.3891, 0.9994, 0.3899, 0.9956, 0.394, 0.9961, 0.394, 0.9961, 0.3899, 0.9956, 0.3905, 0.9933, 0.3942, 0.9937, 0.3889, 0.0625, 0.3844, 0.0625, 0.3844, 0.03858, 0.3888, 0.03858, 0.3888, 0.03858, 0.3844, 0.03858, 0.3846, 0.0, 0.3887, 0.0, 0.3887, 0.9993, 0.3846, 0.9976, 0.3863, 0.9941, 0.3899, 0.9956, 0.3899, 0.9956, 0.3863, 0.9941, 0.3875, 0.992, 0.3905, 0.9933, 0.3844, 0.0625, 0.375, 0.0625, 0.3751, 0.03858, 0.3843, 0.03858, 0.3843, 0.03858, 0.3751, 0.03858, 0.3755, 0.0, 0.3839, 0.0, 0.3842, 0.9973, 0.3807, 0.9947, 0.3832, 0.9918, 0.3863, 0.9941, 0.3863, 0.9941, 0.3832, 0.9918, 0.3849, 0.9901, 0.3875, 0.992, 0.125, 0.6875, 0.1344, 0.6875, 0.1343, 0.7114, 0.1251, 0.7114, 0.1251, 0.7114, 0.1343, 0.7114, 0.1339, 0.75, 0.1255, 0.75, 0.3803, 0.9943, 0.3777, 0.9908, 0.3809, 0.9887, 0.3832, 0.9918, 0.3832, 0.9918, 0.3809, 0.9887, 0.383, 0.9875, 0.3849, 0.9901, 0.3942, 0.9937, 0.6058, 0.9938, 0.606, 0.9961, 0.394, 0.9961, 0.394, 0.9961, 0.606, 0.9961, 0.6061, 1.0, 0.3939, 1.0, 0.3939, 0.0, 0.6061, 0.0, 0.6062, 0.03858, 0.3938, 0.03858, 0.3938, 0.03858, 0.6062, 0.03858, 0.6062, 0.0625, 0.3938, 0.0625, 0.8562, 0.6875, 0.8611, 0.6875, 0.861, 0.7114, 0.8563, 0.7114, 0.8563, 0.7114, 0.861, 0.7114, 0.8609, 0.75, 0.8564, 0.75, 0.625, 0.9814, 0.6244, 0.9859, 0.6206, 0.9851, 0.6211, 0.981, 0.6211, 0.981, 0.6206, 0.9851, 0.6183, 0.9845, 0.6187, 0.9808, 0.8611, 0.6875, 0.8656, 0.6875, 0.8656, 0.7114, 0.8612, 0.7114, 0.8612, 0.7114, 0.8656, 0.7114, 0.8654, 0.75, 0.8613, 0.75, 0.6243, 0.9863, 0.6226, 0.9904, 0.6191, 0.9887, 0.6206, 0.9851, 0.6206, 0.9851, 0.6191, 0.9887, 0.617, 0.9875, 0.6183, 0.9845, 0.8656, 0.6875, 0.875, 0.6875, 0.8749, 0.7114, 0.8657, 0.7114, 0.8657, 0.7114, 0.8749, 0.7114, 0.8745, 0.75, 0.8661, 0.75, 0.6223, 0.9908, 0.6197, 0.9943, 0.6168, 0.9918, 0.6191, 0.9887, 0.6191, 0.9887, 0.6168, 0.9918, 0.6151, 0.9901, 0.617, 0.9875, 0.625, 0.0625, 0.6156, 0.0625, 0.6157, 0.03858, 0.6249, 0.03858, 0.6249, 0.03858, 0.6157, 0.03858, 0.6161, 0.0, 0.6245, 0.0, 0.6193, 0.9947, 0.6158, 0.9973, 0.6137, 0.9941, 0.6168, 0.9918, 0.6168, 0.9918, 0.6137, 0.9941, 0.6125, 0.992, 0.6151, 0.9901, 0.6058, 0.9938, 0.6095, 0.9933, 0.6101, 0.9956, 0.606, 0.9961, 0.606, 0.9961, 0.6101, 0.9956, 0.6109, 0.9994, 0.6064, 1.0, 0.6064, 0.0, 0.6109, 0.0, 0.611, 0.03858, 0.6063, 0.03858, 0.6063, 0.03858, 0.611, 0.03858, 0.6111, 0.0625, 0.6062, 0.0625, 0.6187, 0.9808, 0.6187, 0.7692, 0.6211, 0.769, 0.6211, 0.981, 0.6211, 0.981, 0.6211, 0.769, 0.625, 0.7689, 0.625, 0.9811, 0.8561, 0.75, 0.6439, 0.75, 0.6438, 0.7114, 0.8562, 0.7114, 0.8562, 0.7114, 0.6438, 0.7114, 0.6438, 0.6875, 0.8562, 0.6875, 0.625, 0.6875, 0.6344, 0.6875, 0.6343, 0.7114, 0.6251, 0.7114, 0.6251, 0.7114, 0.6343, 0.7114, 0.6339, 0.75, 0.6255, 0.75, 0.6197, 0.7557, 0.6223, 0.7592, 0.6191, 0.7613, 0.6168, 0.7582, 0.6168, 0.7582, 0.6191, 0.7613, 0.617, 0.7625, 0.6151, 0.7599, 0.6344, 0.6875, 0.6389, 0.6875, 0.6388, 0.7114, 0.6344, 0.7114, 0.6344, 0.7114, 0.6388, 0.7114, 0.6387, 0.75, 0.6346, 0.75, 0.6226, 0.7596, 0.6243, 0.7637, 0.6206, 0.7649, 0.6191, 0.7613, 0.6191, 0.7613, 0.6206, 0.7649, 0.6183, 0.7655, 0.617, 0.7625, 0.3889, 0.25, 0.3889, 0.0625, 0.3938, 0.0625, 0.3938, 0.25])
me_cube_001.use_remesh_fix_poles = True
me_cube_001.use_remesh_preserve_attributes = False
me_cube_001.update()

# ---- objects
ob_cube_003 = bpy.data.objects.new('Cube.003', me_cube_002)
ob_cube_004 = bpy.data.objects.new('Cube.004', me_cube_004)
ob_cube_006 = bpy.data.objects.new('Cube.006', me_cube_006)
ob_cube_007 = bpy.data.objects.new('Cube.007', me_cube_012)
ob_cube_008 = bpy.data.objects.new('Cube.008', me_cube_014)
ob_cube_002 = bpy.data.objects.new('Cube.002', me_cube_016)
ob_cube_010 = bpy.data.objects.new('Cube.010', me_cube_017)
ob_cube_011 = bpy.data.objects.new('Cube.011', me_cube_018)
ob_cylinder = bpy.data.objects.new('Cylinder', me_cylinder_001)
ob_cube = bpy.data.objects.new('Cube', me_cube_001)

# ---- transforms, parenting, visibility, modifiers, constraints
ob_cube_003.location = (9.372, -35.97, 12.77)
ob_cube_004.location = (5.372, -35.97, 12.77)
ob_cube_006.location = (-1.678, -29.02, 3.0)
ob_cube_007.location = (-1.678, -47.02, 3.0)
ob_cube_008.location = (-8.628, -40.07, 3.0)
ob_cube_008.rotation_euler = (0.0, -0.0, 1.571)
ob_cube_002.location = (-4.528, -35.97, 12.77)
ob_cube_010.location = (-1.678, -33.02, 12.77)
ob_cube_010.rotation_euler = (0.0, -0.0, 1.571)
ob_cube_011.location = (-1.678, -42.92, 12.77)
ob_cube_011.rotation_euler = (0.0, -0.0, 1.571)
ob_cylinder.location = (0.3721, -38.02, 4.5)
ob_cube.location = (9.372, -29.02, 5.0)
ob_cube.rotation_euler = (1.571, -0.0, 0.0)

# ---- collection membership
col_collection_5.objects.link(ob_cube_003)
col_collection_5.objects.link(ob_cube_004)
col_collection_5.objects.link(ob_cube_006)
col_collection_5.objects.link(ob_cube_007)
col_collection_5.objects.link(ob_cube_008)
col_collection_5.objects.link(ob_cube_002)
col_collection_5.objects.link(ob_cube_010)
col_collection_5.objects.link(ob_cube_011)
col_collection_5.objects.link(ob_cylinder)
col_collection_5.objects.link(ob_cube)

# ---- scene / render settings (as saved in the file)
scene.frame_start = 1; scene.frame_end = 250; scene.frame_set(8)
scene.render.engine = 'BLENDER_EEVEE_NEXT'
scene.render.resolution_percentage = 50
scene.render.dither_intensity = 0.0
scene.cycles.use_denoising = False
scene.cycles.samples = 128
scene.cycles.sampling_pattern = 'TABULATED_SOBOL'
scene.cycles.use_adaptive_sampling = False
scene.cycles.use_light_tree = False
scene.cycles.blur_glossy = 0.0
scene.cycles.sample_clamp_indirect = 0.0
scene.view_settings.view_transform = 'Standard'
bpy.context.view_layer.update()

# ---- added for rendering (the .blend has no active camera and no usable light): camera, sun
cam_auto = bpy.data.cameras.new('AutoCamera')
cam_auto.lens = 50.0
cam_auto.sensor_width = 36.0
cam_auto.clip_end = 1000.0
ob_auto_camera = bpy.data.objects.new('AutoCamera', cam_auto)
scene.collection.objects.link(ob_auto_camera)
ob_auto_camera.location = (27.5102, -70.584, 29.5941)
ob_auto_camera.rotation_euler = (1.09748, -7.21219e-08, 0.694738)
scene.camera = ob_auto_camera
light_auto_sun = bpy.data.lights.new('AutoSun', 'SUN')
light_auto_sun.energy = 3.0
light_auto_sun.angle = 0.0523599
ob_auto_sun = bpy.data.objects.new('AutoSun', light_auto_sun)
scene.collection.objects.link(ob_auto_sun)
ob_auto_sun.rotation_euler = (0.872665, 0.174533, 0.523599)
bpy.context.view_layer.update()
